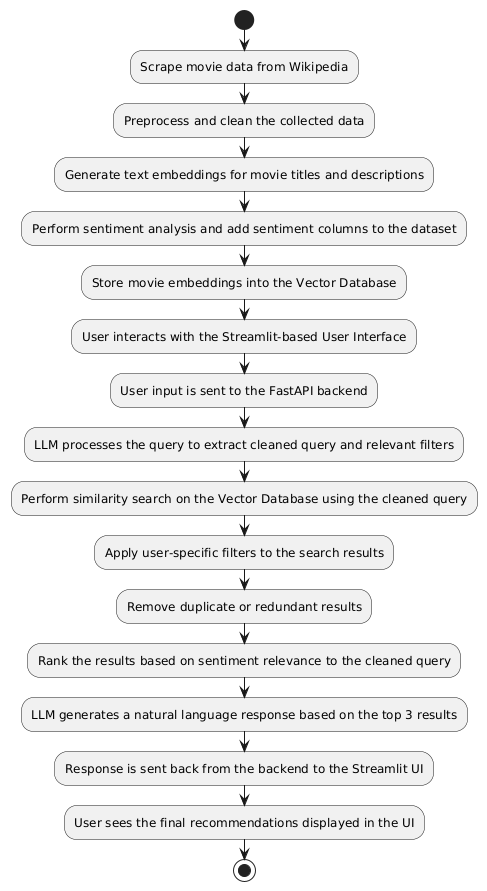

The diagram above was rendered by PlantUML. Its source (embedded in the PNG):
@startuml
' Force activity diagram mode
' Left to right layout
!pragma layout lefttoright

start

:Scrape movie data from Wikipedia;
:Preprocess and clean the collected data;
:Generate text embeddings for movie titles and descriptions;
:Perform sentiment analysis and add sentiment columns to the dataset;
:Store movie embeddings into the Vector Database;
:User interacts with the Streamlit-based User Interface;
:User input is sent to the FastAPI backend;
:LLM processes the query to extract cleaned query and relevant filters;
:Perform similarity search on the Vector Database using the cleaned query;
:Apply user-specific filters to the search results;
:Remove duplicate or redundant results;
:Rank the results based on sentiment relevance to the cleaned query;
:LLM generates a natural language response based on the top 3 results;
:Response is sent back from the backend to the Streamlit UI;
:User sees the final recommendations displayed in the UI;

stop
@enduml